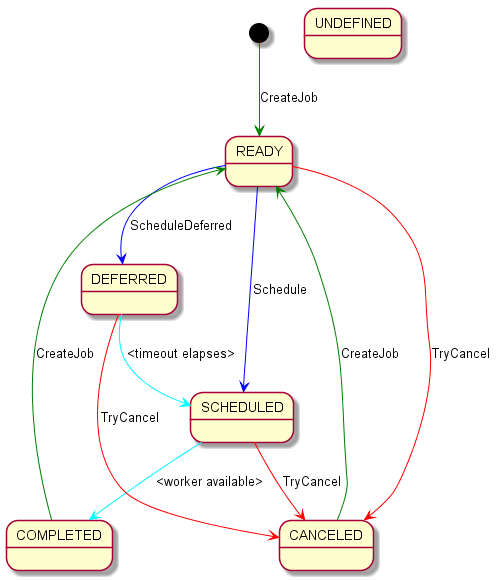

The diagram above was rendered by PlantUML. Its source (embedded in the PNG):
@startuml

skinparam classFontSize 8
skinparam classFontName Helvetica

state READY {
}
state SCHEDULED {
}
state DEFERRED {
}
state COMPLETED {
}
state CANCELED {
}
state UNDEFINED {
}

[*] --[#green]> READY : CreateJob
READY --[#blue]> SCHEDULED : Schedule
READY --[#blue]> DEFERRED : ScheduleDeferred
DEFERRED --[#cyan]> SCHEDULED : <timeout elapses>
SCHEDULED --[#cyan]> COMPLETED : <worker available>
COMPLETED --[#green]> READY : CreateJob

READY --[#red]> CANCELED : TryCancel
DEFERRED --[#red]> CANCELED : TryCancel
SCHEDULED --[#red]> CANCELED : TryCancel

CANCELED --[#green]> READY : CreateJob

@enduml